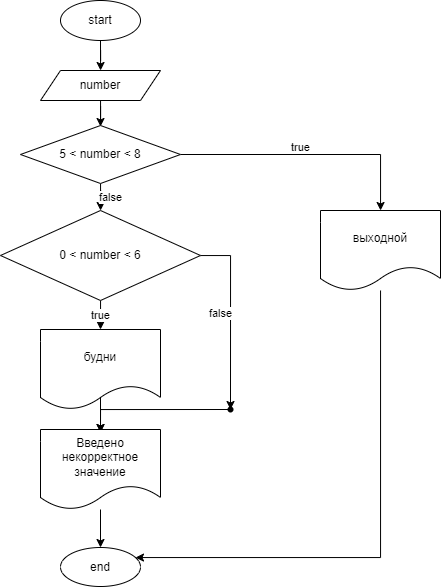

The diagram above was exported from draw.io. Its source (the exported page's mxGraphModel, read from the mxfile embedded in the PNG):
<mxGraphModel dx="503" dy="198" grid="1" gridSize="10" guides="1" tooltips="1" connect="1" arrows="1" fold="1" page="1" pageScale="1" pageWidth="850" pageHeight="1100" math="0" shadow="0">
  <root>
    <mxCell id="0" />
    <mxCell id="1" parent="0" />
    <mxCell id="22" value="" style="edgeStyle=orthogonalEdgeStyle;rounded=0;orthogonalLoop=1;jettySize=auto;html=1;" edge="1" parent="1" source="23" target="25">
      <mxGeometry relative="1" as="geometry" />
    </mxCell>
    <mxCell id="23" value="start" style="ellipse;whiteSpace=wrap;html=1;" vertex="1" parent="1">
      <mxGeometry x="320" y="72" width="80" height="40" as="geometry" />
    </mxCell>
    <mxCell id="24" value="" style="edgeStyle=orthogonalEdgeStyle;rounded=0;orthogonalLoop=1;jettySize=auto;html=1;" edge="1" parent="1" source="25">
      <mxGeometry relative="1" as="geometry">
        <mxPoint x="360" y="198" as="targetPoint" />
      </mxGeometry>
    </mxCell>
    <mxCell id="25" value="number" style="shape=parallelogram;perimeter=parallelogramPerimeter;whiteSpace=wrap;html=1;fixedSize=1;" vertex="1" parent="1">
      <mxGeometry x="300" y="142" width="120" height="30" as="geometry" />
    </mxCell>
    <mxCell id="28" value="true" style="edgeStyle=orthogonalEdgeStyle;rounded=0;orthogonalLoop=1;jettySize=auto;html=1;" edge="1" parent="1" source="30" target="33">
      <mxGeometry x="-1" y="203" relative="1" as="geometry">
        <mxPoint x="-3" y="-36" as="offset" />
      </mxGeometry>
    </mxCell>
    <mxCell id="29" value="false" style="edgeStyle=orthogonalEdgeStyle;rounded=0;orthogonalLoop=1;jettySize=auto;html=1;" edge="1" parent="1" source="30" target="43">
      <mxGeometry x="-1" y="-82" relative="1" as="geometry">
        <mxPoint x="-70" y="-39" as="offset" />
      </mxGeometry>
    </mxCell>
    <mxCell id="30" value="5 &amp;lt; number &amp;lt; 8" style="rhombus;whiteSpace=wrap;html=1;" vertex="1" parent="1">
      <mxGeometry x="280" y="197" width="160" height="58" as="geometry" />
    </mxCell>
    <mxCell id="31" value="true" style="edgeStyle=orthogonalEdgeStyle;rounded=0;orthogonalLoop=1;jettySize=auto;html=1;" edge="1" parent="1" source="33">
      <mxGeometry relative="1" as="geometry">
        <mxPoint x="360" y="401" as="targetPoint" />
      </mxGeometry>
    </mxCell>
    <mxCell id="32" value="false" style="edgeStyle=orthogonalEdgeStyle;rounded=0;orthogonalLoop=1;jettySize=auto;html=1;" edge="1" parent="1" source="33" target="39">
      <mxGeometry x="-0.0435" y="-10" relative="1" as="geometry">
        <mxPoint as="offset" />
      </mxGeometry>
    </mxCell>
    <mxCell id="33" value="0 &amp;lt; number &amp;lt; 6" style="rhombus;whiteSpace=wrap;html=1;" vertex="1" parent="1">
      <mxGeometry x="260" y="282" width="200" height="90" as="geometry" />
    </mxCell>
    <mxCell id="34" value="" style="edgeStyle=orthogonalEdgeStyle;rounded=0;orthogonalLoop=1;jettySize=auto;html=1;" edge="1" parent="1">
      <mxGeometry relative="1" as="geometry">
        <mxPoint x="360" y="461" as="sourcePoint" />
        <mxPoint x="360" y="504" as="targetPoint" />
      </mxGeometry>
    </mxCell>
    <mxCell id="38" value="" style="edgeStyle=orthogonalEdgeStyle;rounded=0;orthogonalLoop=1;jettySize=auto;html=1;" edge="1" parent="1" source="39">
      <mxGeometry relative="1" as="geometry">
        <mxPoint x="360" y="504" as="targetPoint" />
      </mxGeometry>
    </mxCell>
    <mxCell id="39" value="" style="shape=waypoint;sketch=0;size=6;pointerEvents=1;points=[];fillColor=default;resizable=0;rotatable=0;perimeter=centerPerimeter;snapToPoint=1;" vertex="1" parent="1">
      <mxGeometry x="470" y="461" width="40" height="40" as="geometry" />
    </mxCell>
    <mxCell id="42" value="" style="edgeStyle=orthogonalEdgeStyle;rounded=0;orthogonalLoop=1;jettySize=auto;html=1;" edge="1" parent="1" source="43" target="44">
      <mxGeometry relative="1" as="geometry">
        <Array as="points">
          <mxPoint x="640" y="629" />
        </Array>
      </mxGeometry>
    </mxCell>
    <mxCell id="43" value="выходной" style="shape=document;whiteSpace=wrap;html=1;boundedLbl=1;" vertex="1" parent="1">
      <mxGeometry x="580" y="282" width="120" height="80" as="geometry" />
    </mxCell>
    <mxCell id="44" value="end" style="ellipse;whiteSpace=wrap;html=1;" vertex="1" parent="1">
      <mxGeometry x="320" y="619" width="80" height="39" as="geometry" />
    </mxCell>
    <mxCell id="46" value="будни" style="shape=document;whiteSpace=wrap;html=1;boundedLbl=1;" vertex="1" parent="1">
      <mxGeometry x="300" y="401" width="120" height="80" as="geometry" />
    </mxCell>
    <mxCell id="48" value="" style="edgeStyle=none;html=1;" edge="1" parent="1" source="47" target="44">
      <mxGeometry relative="1" as="geometry" />
    </mxCell>
    <mxCell id="47" value="Введено некорректное значение" style="shape=document;whiteSpace=wrap;html=1;boundedLbl=1;" vertex="1" parent="1">
      <mxGeometry x="300" y="501" width="120" height="80" as="geometry" />
    </mxCell>
  </root>
</mxGraphModel>